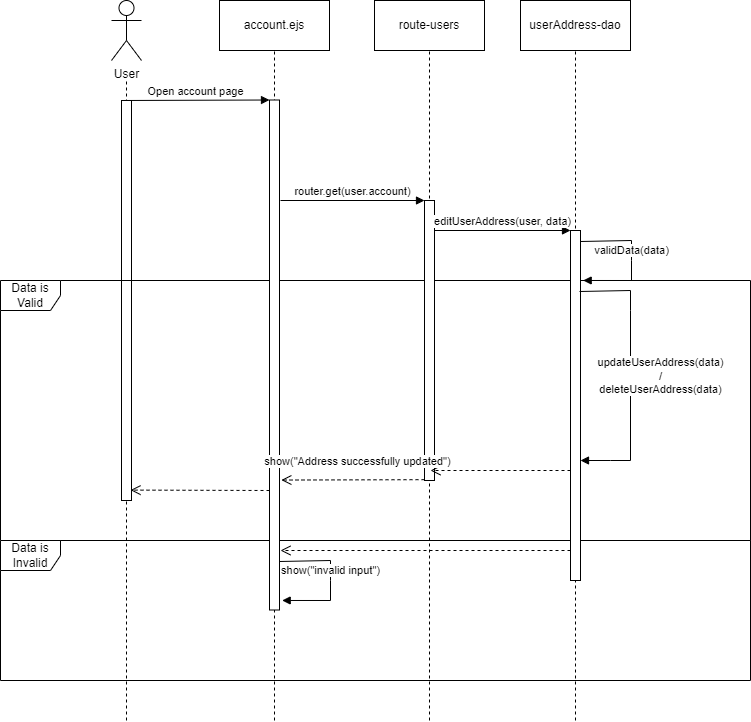

The diagram above was exported from draw.io. Its source (the exported page's mxGraphModel, read from the mxfile embedded in the PNG):
<mxGraphModel dx="1195" dy="632" grid="1" gridSize="10" guides="1" tooltips="1" connect="1" arrows="1" fold="1" page="1" pageScale="1" pageWidth="827" pageHeight="1169" background="#ffffff" math="0" shadow="0">
  <root>
    <mxCell id="0" />
    <mxCell id="1" parent="0" />
    <object label="User" id="MAb8r_geHPQp0IE3lGr2-1">
      <mxCell style="shape=umlActor;verticalLabelPosition=bottom;verticalAlign=top;html=1;outlineConnect=0;" parent="1" vertex="1">
        <mxGeometry x="151" y="50" width="30" height="60" as="geometry" />
      </mxCell>
    </object>
    <mxCell id="udrB-m7nfIZYHo7mSgqF-13" value="" style="endArrow=none;dashed=1;html=1;rounded=0;" edge="1" parent="1">
      <mxGeometry width="50" height="50" relative="1" as="geometry">
        <mxPoint x="166" y="770" as="sourcePoint" />
        <mxPoint x="166" y="130" as="targetPoint" />
      </mxGeometry>
    </mxCell>
    <mxCell id="udrB-m7nfIZYHo7mSgqF-15" value="" style="rounded=0;whiteSpace=wrap;html=1;" vertex="1" parent="1">
      <mxGeometry x="161" y="150" width="10" height="400" as="geometry" />
    </mxCell>
    <mxCell id="udrB-m7nfIZYHo7mSgqF-19" value="Data is Valid" style="shape=umlFrame;whiteSpace=wrap;html=1;pointerEvents=0;width=60;height=30;" vertex="1" parent="1">
      <mxGeometry x="40" y="330" width="750" height="260" as="geometry" />
    </mxCell>
    <mxCell id="udrB-m7nfIZYHo7mSgqF-20" value="Data is Invalid" style="shape=umlFrame;whiteSpace=wrap;html=1;pointerEvents=0;" vertex="1" parent="1">
      <mxGeometry x="40" y="590" width="750" height="140" as="geometry" />
    </mxCell>
    <mxCell id="udrB-m7nfIZYHo7mSgqF-24" value="account.ejs" style="html=1;whiteSpace=wrap;" vertex="1" parent="1">
      <mxGeometry x="259" y="50" width="110" height="50" as="geometry" />
    </mxCell>
    <mxCell id="udrB-m7nfIZYHo7mSgqF-25" value="" style="endArrow=none;dashed=1;html=1;rounded=0;entryX=0.5;entryY=1;entryDx=0;entryDy=0;" edge="1" parent="1" target="udrB-m7nfIZYHo7mSgqF-24">
      <mxGeometry width="50" height="50" relative="1" as="geometry">
        <mxPoint x="314" y="770" as="sourcePoint" />
        <mxPoint x="314" y="129.5" as="targetPoint" />
      </mxGeometry>
    </mxCell>
    <mxCell id="udrB-m7nfIZYHo7mSgqF-26" value="" style="rounded=0;whiteSpace=wrap;html=1;" vertex="1" parent="1">
      <mxGeometry x="309" y="149.5" width="10" height="510" as="geometry" />
    </mxCell>
    <mxCell id="udrB-m7nfIZYHo7mSgqF-27" value="Open account page" style="html=1;verticalAlign=bottom;endArrow=block;curved=0;rounded=0;entryX=0;entryY=0;entryDx=0;entryDy=0;" edge="1" parent="1" target="udrB-m7nfIZYHo7mSgqF-26">
      <mxGeometry width="80" relative="1" as="geometry">
        <mxPoint x="161" y="150" as="sourcePoint" />
        <mxPoint x="241" y="150" as="targetPoint" />
      </mxGeometry>
    </mxCell>
    <mxCell id="udrB-m7nfIZYHo7mSgqF-32" value="validData(data)" style="html=1;verticalAlign=bottom;endArrow=block;curved=0;rounded=0;entryX=1.267;entryY=0.097;entryDx=0;entryDy=0;entryPerimeter=0;" edge="1" parent="1">
      <mxGeometry width="80" relative="1" as="geometry">
        <mxPoint x="620" y="291" as="sourcePoint" />
        <mxPoint x="622.6700000000001" y="329.97" as="targetPoint" />
        <Array as="points">
          <mxPoint x="671" y="290" />
          <mxPoint x="671" y="310" />
          <mxPoint x="671" y="330" />
        </Array>
      </mxGeometry>
    </mxCell>
    <mxCell id="udrB-m7nfIZYHo7mSgqF-33" value="route-users" style="html=1;whiteSpace=wrap;" vertex="1" parent="1">
      <mxGeometry x="414" y="50" width="110" height="50" as="geometry" />
    </mxCell>
    <mxCell id="udrB-m7nfIZYHo7mSgqF-34" value="" style="endArrow=none;dashed=1;html=1;rounded=0;entryX=0.5;entryY=1;entryDx=0;entryDy=0;" edge="1" parent="1" target="udrB-m7nfIZYHo7mSgqF-33">
      <mxGeometry width="50" height="50" relative="1" as="geometry">
        <mxPoint x="469" y="770" as="sourcePoint" />
        <mxPoint x="469" y="130" as="targetPoint" />
      </mxGeometry>
    </mxCell>
    <mxCell id="udrB-m7nfIZYHo7mSgqF-35" value="" style="rounded=0;whiteSpace=wrap;html=1;" vertex="1" parent="1">
      <mxGeometry x="464" y="250" width="10" height="280" as="geometry" />
    </mxCell>
    <mxCell id="udrB-m7nfIZYHo7mSgqF-36" value="router.get(user.account)" style="html=1;verticalAlign=bottom;endArrow=block;curved=0;rounded=0;entryX=0;entryY=0;entryDx=0;entryDy=0;" edge="1" parent="1" target="udrB-m7nfIZYHo7mSgqF-35">
      <mxGeometry width="80" relative="1" as="geometry">
        <mxPoint x="320" y="250" as="sourcePoint" />
        <mxPoint x="461" y="250" as="targetPoint" />
      </mxGeometry>
    </mxCell>
    <mxCell id="udrB-m7nfIZYHo7mSgqF-37" value="userAddress-dao" style="html=1;whiteSpace=wrap;" vertex="1" parent="1">
      <mxGeometry x="560" y="50" width="110" height="50" as="geometry" />
    </mxCell>
    <mxCell id="udrB-m7nfIZYHo7mSgqF-38" value="" style="endArrow=none;dashed=1;html=1;rounded=0;entryX=0.5;entryY=1;entryDx=0;entryDy=0;" edge="1" parent="1" target="udrB-m7nfIZYHo7mSgqF-37">
      <mxGeometry width="50" height="50" relative="1" as="geometry">
        <mxPoint x="615" y="770" as="sourcePoint" />
        <mxPoint x="615" y="130" as="targetPoint" />
      </mxGeometry>
    </mxCell>
    <mxCell id="udrB-m7nfIZYHo7mSgqF-39" value="" style="rounded=0;whiteSpace=wrap;html=1;" vertex="1" parent="1">
      <mxGeometry x="610" y="280" width="10" height="350" as="geometry" />
    </mxCell>
    <mxCell id="udrB-m7nfIZYHo7mSgqF-40" value="editUserAddress(user, data)" style="html=1;verticalAlign=bottom;endArrow=block;curved=0;rounded=0;" edge="1" parent="1">
      <mxGeometry width="80" relative="1" as="geometry">
        <mxPoint x="474" y="280" as="sourcePoint" />
        <mxPoint x="610" y="280" as="targetPoint" />
      </mxGeometry>
    </mxCell>
    <mxCell id="udrB-m7nfIZYHo7mSgqF-54" value="show(&quot;invalid input&quot;)" style="html=1;verticalAlign=bottom;endArrow=block;curved=0;rounded=0;entryX=1.267;entryY=0.097;entryDx=0;entryDy=0;entryPerimeter=0;" edge="1" parent="1">
      <mxGeometry width="80" relative="1" as="geometry">
        <mxPoint x="319" y="611" as="sourcePoint" />
        <mxPoint x="321.6700000000001" y="649.97" as="targetPoint" />
        <Array as="points">
          <mxPoint x="370" y="610" />
          <mxPoint x="370" y="630" />
          <mxPoint x="370" y="650" />
        </Array>
      </mxGeometry>
    </mxCell>
    <mxCell id="udrB-m7nfIZYHo7mSgqF-63" value="updateUserAddress(data)&lt;br&gt;/&lt;br&gt;deleteUserAddress(data)" style="html=1;verticalAlign=bottom;endArrow=block;curved=0;rounded=0;entryX=1;entryY=0.5;entryDx=0;entryDy=0;" edge="1" parent="1">
      <mxGeometry x="0.1746" y="30" width="80" relative="1" as="geometry">
        <mxPoint x="619" y="341" as="sourcePoint" />
        <mxPoint x="620" y="510" as="targetPoint" />
        <Array as="points">
          <mxPoint x="670" y="340" />
          <mxPoint x="670" y="360" />
          <mxPoint x="670" y="510" />
          <mxPoint x="650" y="510" />
        </Array>
        <mxPoint as="offset" />
      </mxGeometry>
    </mxCell>
    <mxCell id="udrB-m7nfIZYHo7mSgqF-76" value="" style="html=1;verticalAlign=bottom;endArrow=open;dashed=1;endSize=8;curved=0;rounded=0;entryX=0.6;entryY=0.92;entryDx=0;entryDy=0;entryPerimeter=0;" edge="1" parent="1">
      <mxGeometry relative="1" as="geometry">
        <mxPoint x="610" y="520" as="sourcePoint" />
        <mxPoint x="470" y="520" as="targetPoint" />
        <mxPoint as="offset" />
      </mxGeometry>
    </mxCell>
    <mxCell id="udrB-m7nfIZYHo7mSgqF-77" value="" style="html=1;verticalAlign=bottom;endArrow=open;dashed=1;endSize=8;curved=0;rounded=0;entryX=1.183;entryY=0.688;entryDx=0;entryDy=0;entryPerimeter=0;" edge="1" parent="1">
      <mxGeometry relative="1" as="geometry">
        <mxPoint x="464" y="529.17" as="sourcePoint" />
        <mxPoint x="320.8299999999999" y="529.5500000000001" as="targetPoint" />
      </mxGeometry>
    </mxCell>
    <mxCell id="udrB-m7nfIZYHo7mSgqF-79" value="show(&quot;Address successfully updated&quot;)" style="edgeLabel;html=1;align=center;verticalAlign=middle;resizable=0;points=[];" vertex="1" connectable="0" parent="udrB-m7nfIZYHo7mSgqF-77">
      <mxGeometry x="-0.0596" y="-5" relative="1" as="geometry">
        <mxPoint y="-14" as="offset" />
      </mxGeometry>
    </mxCell>
    <mxCell id="udrB-m7nfIZYHo7mSgqF-78" value="" style="html=1;verticalAlign=bottom;endArrow=open;dashed=1;endSize=8;curved=0;rounded=0;" edge="1" parent="1">
      <mxGeometry relative="1" as="geometry">
        <mxPoint x="610" y="600" as="sourcePoint" />
        <mxPoint x="320" y="600" as="targetPoint" />
      </mxGeometry>
    </mxCell>
    <mxCell id="udrB-m7nfIZYHo7mSgqF-80" value="" style="html=1;verticalAlign=bottom;endArrow=open;dashed=1;endSize=8;curved=0;rounded=0;entryX=0.9;entryY=0.974;entryDx=0;entryDy=0;entryPerimeter=0;" edge="1" parent="1" target="udrB-m7nfIZYHo7mSgqF-15">
      <mxGeometry x="-0.0048" relative="1" as="geometry">
        <mxPoint x="309" y="540" as="sourcePoint" />
        <mxPoint x="229" y="540" as="targetPoint" />
        <mxPoint as="offset" />
      </mxGeometry>
    </mxCell>
  </root>
</mxGraphModel>